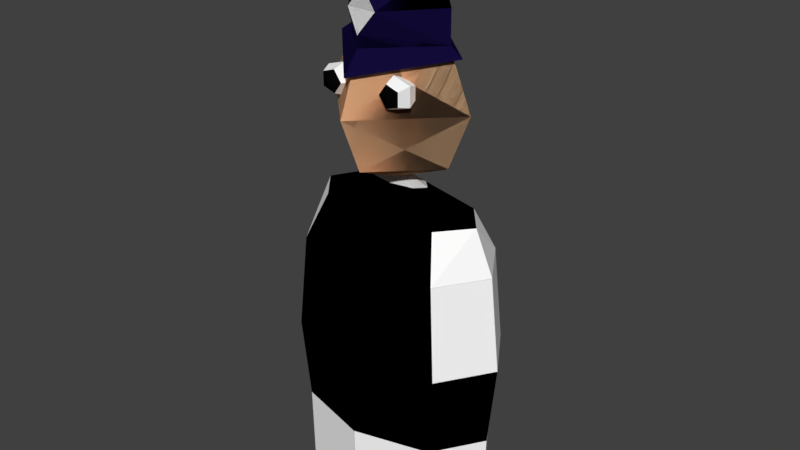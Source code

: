 # Source: Police.blend  (saved by Blender 2.77.0; exported with 4.5.12 LTS)
import bpy
from mathutils import Matrix  # noqa: F401  (used for matrix-valued properties, if any)

bpy.ops.wm.read_factory_settings(use_empty=True)
scene = bpy.context.scene
scene.name = 'Scene'

# ---- collections
col_collection_1 = bpy.data.collections.new('Collection 1'); scene.collection.children.link(col_collection_1)

# ---- materials (node trees are filled in below, after node groups)
mat_eye_pupil = bpy.data.materials.new('Eye pupil')
mat_eye_pupil.alpha_threshold = 0.0
mat_eye_pupil.use_transparent_shadow = False
mat_eye_pupil.diffuse_color = (0.002063, 0.002063, 0.002063, 1.0)
mat_eye_pupil.roughness = 0.5
mat_eye_ball = bpy.data.materials.new('Eye ball')
mat_eye_ball.alpha_threshold = 0.0
mat_eye_ball.use_transparent_shadow = False
mat_eye_ball.diffuse_color = (1.0, 1.0, 1.0, 1.0)
mat_eye_ball.roughness = 0.5
mat_skin = bpy.data.materials.new('Skin')
mat_skin.alpha_threshold = 0.0
mat_skin.use_transparent_shadow = False
mat_skin.diffuse_color = (0.9849, 0.6018, 0.3349, 1.0)
mat_skin.roughness = 0.5
mat_skin.line_color = (0.0, 0.0, 0.0, 1.0)
mat_hair = bpy.data.materials.new('Hair')
mat_hair.alpha_threshold = 0.0
mat_hair.use_transparent_shadow = False
mat_hair.diffuse_color = (0.1574, 0.08484, 0.06525, 1.0)
mat_hair.roughness = 0.5
mat_clothes = bpy.data.materials.new('Clothes')
mat_clothes.alpha_threshold = 0.0
mat_clothes.use_transparent_shadow = False
mat_clothes.diffuse_color = (0.0, 0.0, 0.0, 1.0)
mat_clothes.roughness = 0.5
mat_white_clothes = bpy.data.materials.new('White Clothes')
mat_white_clothes.alpha_threshold = 0.0
mat_white_clothes.use_transparent_shadow = False
mat_white_clothes.diffuse_color = (1.0, 1.0, 1.0, 1.0)
mat_white_clothes.roughness = 0.5
mat_helmet = bpy.data.materials.new('Helmet')
mat_helmet.alpha_threshold = 0.0
mat_helmet.use_transparent_shadow = False
mat_helmet.diffuse_color = (0.006234, 0.003464, 0.03968, 1.0)
mat_helmet.roughness = 0.5
mat_medal = bpy.data.materials.new('Medal')
mat_medal.alpha_threshold = 0.0
mat_medal.use_transparent_shadow = False
mat_medal.diffuse_color = (1.0, 1.0, 1.0, 1.0)
mat_medal.roughness = 0.5

# ---- material node trees

# ---- world
world_world = bpy.data.worlds.new('World'); scene.world = world_world
world_world.color = (0.05088, 0.05088, 0.05088)
world_world.use_sun_shadow = False
world_world.sun_shadow_jitter_overblur = 0.0
world_world.cycles.sampling_method = 'MANUAL'

# ---- meshes
me_sphere_001 = bpy.data.meshes.new('Sphere.001')
me_sphere_001.from_pydata([(0.1217, -0.2151, 1.63), (0.07931, -0.1975, 1.63), (0.06173, -0.1551, 1.63), (0.1217, -0.09508, 1.63), (0.1086, -0.1975, 1.671), (0.1032, -0.1551, 1.687), (0.1086, -0.1127, 1.671), (0.1561, -0.1975, 1.655), (0.1703, -0.1551, 1.666), (0.1561, -0.1127, 1.655), (0.1561, -0.1975, 1.605), (0.1703, -0.1551, 1.595), (0.1561, -0.1127, 1.605), (0.1086, -0.1975, 1.59), (0.1032, -0.1551, 1.573), (0.1086, -0.1127, 1.59), (0.07931, -0.1127, 1.63), (-0.1207, 1.863e-09, 1.253), (-0.3268, 0.0, 1.167), (-0.3979, 0.0, 1.004), (-0.4366, 0.0, 0.6486), (-0.4033, -3.201e-10, 0.3358), (-0.3961, 2.281e-09, 9.794e-08), (-0.08531, 0.03579, 1.253), (-0.2311, 0.1152, 1.167), (-0.2813, 0.1819, 1.004), (-0.3087, 0.1996, 0.6486), (-0.2851, 0.1844, 0.3358), (-0.2801, 0.1811, 9.794e-08), (-2.989e-07, 0.05061, 1.253), (-2.016e-07, 0.163, 1.167), (-1.741e-07, 0.2572, 1.004), (-2.077e-07, 0.2823, 0.6486), (-2.098e-07, 0.2607, 0.3358), (-2.101e-07, 0.2561, 9.794e-08), (-3.351e-07, -8.975e-08, 1.297), (0.08531, 0.03579, 1.253), (0.2311, 0.1152, 1.167), (0.2813, 0.1819, 1.004), (0.3087, 0.1996, 0.6486), (0.2851, 0.1844, 0.3358), (0.2801, 0.1811, 9.794e-08), (0.1207, 3.381e-09, 1.253), (0.3268, 2.531e-09, 1.167), (0.3979, -1.344e-08, 1.004), (0.4366, 7.387e-09, 0.6486), (0.4033, 5.798e-09, 0.3358), (0.3961, 8.086e-09, 9.794e-08), (0.08531, -0.03579, 1.253), (0.2311, -0.1152, 1.167), (0.2813, -0.1819, 1.004), (0.3087, -0.1996, 0.6486), (0.2851, -0.1844, 0.3358), (0.2801, -0.1811, 9.794e-08), (-2.989e-07, -0.05061, 1.253), (-2.016e-07, -0.163, 1.167), (-2.244e-07, -0.2572, 1.004), (-2.077e-07, -0.2823, 0.6486), (-2.098e-07, -0.2607, 0.3358), (-2.101e-07, -0.2561, 9.794e-08), (-0.08531, -0.03579, 1.253), (-0.2311, -0.1152, 1.167), (-0.2813, -0.1819, 1.004), (-0.3087, -0.1996, 0.6486), (-0.2851, -0.1844, 0.3358), (-0.2801, -0.1811, 9.794e-08), (2.535e-08, 0.0, 1.26), (0.2537, -2.32e-08, 1.73), (3.803e-08, 0.29, 1.55), (3.432e-08, 0.2051, 1.345), (0.29, -2.535e-08, 1.55), (0.2051, -1.793e-08, 1.345), (3.685e-08, 0.2699, 1.685), (-1.268e-08, -0.29, 1.55), (-1.538e-09, -0.2051, 1.345), (-0.29, 5.071e-08, 1.55), (-0.2051, 3.585e-08, 1.345), (-4.834e-08, 0.1605, 2.014), (0.1605, -8.498e-08, 2.014), (-7.641e-08, -0.1605, 2.014), (-8.057e-08, -7.162e-08, 2.145), (-0.1605, -4.289e-08, 2.014), (3.448e-08, 0.2087, 1.746), (3.145e-08, 0.2051, 1.764), (0.2051, -2.048e-08, 1.764), (0.2087, -1.825e-08, 1.746), (-4.406e-09, -0.2051, 1.764), (-2.019e-09, -0.2087, 1.746), (-0.2051, 3.33e-08, 1.764), (-0.2087, 3.65e-08, 1.746), (-1.033e-08, -0.2699, 1.685), (-0.2537, 4.334e-08, 1.73), (-5.672e-09, 0.2051, 1.884), (-0.2051, 3.092e-10, 1.884), (0.2051, -5.347e-08, 1.884), (0.05466, -0.1848, 1.884), (-6.107e-08, -0.1801, 1.957), (-0.05466, -0.1848, 1.884), (-1.75e-08, -0.2051, 1.806)], [], [(3, 16, 6), (2, 1, 4, 5), (16, 2, 5, 6), (1, 0, 4), (6, 5, 8, 9), (4, 0, 7), (3, 6, 9), (5, 4, 7, 8), (8, 7, 10, 11), (9, 8, 11, 12), (7, 0, 10), (3, 9, 12), (3, 12, 15), (11, 10, 13, 14), (12, 11, 14, 15), (10, 0, 13), (3, 15, 16), (14, 13, 1, 2), (15, 14, 2, 16), (13, 0, 1), (19, 18, 24, 25), (20, 19, 25, 26), (17, 35, 23), (21, 20, 26, 27), (18, 17, 23, 24), (22, 21, 27, 28), (27, 26, 32, 33), (24, 23, 29, 30), (28, 27, 33, 34), (25, 24, 30, 31), (26, 25, 31, 32), (23, 35, 29), (32, 31, 38, 39), (29, 35, 36), (33, 32, 39, 40), (30, 29, 36, 37), (34, 33, 40, 41), (31, 30, 37, 38), (41, 40, 46, 47), (38, 37, 43, 44), (39, 38, 44, 45), (36, 35, 42), (40, 39, 45, 46), (37, 36, 42, 43), (42, 35, 48), (46, 45, 51, 52), (43, 42, 48, 49), (47, 46, 52, 53), (44, 43, 49, 50), (45, 44, 50, 51), (51, 50, 56, 57), (48, 35, 54), (52, 51, 57, 58), (49, 48, 54, 55), (53, 52, 58, 59), (50, 49, 55, 56), (55, 54, 60, 61), (59, 58, 64, 65), (56, 55, 61, 62), (57, 56, 62, 63), (54, 35, 60), (58, 57, 63, 64), (60, 35, 17), (64, 63, 20, 21), (61, 60, 17, 18), (65, 64, 21, 22), (62, 61, 18, 19), (63, 62, 19, 20), (66, 76, 69), (68, 82, 85, 70), (76, 75, 68, 69), (94, 92, 77, 78), (66, 69, 71), (92, 93, 81, 77), (69, 68, 70, 71), (73, 87, 89, 75), (66, 71, 74), (71, 70, 73, 74), (66, 74, 76), (88, 86, 98, 97, 93), (74, 73, 75, 76), (70, 85, 87, 73), (28, 34, 41, 47, 53, 59, 65, 22), (81, 80, 77), (77, 80, 78), (78, 80, 79), (79, 80, 81), (87, 85, 67, 90), (88, 83, 72, 91), (83, 84, 67, 72), (85, 82, 72, 67), (75, 89, 82, 68), (84, 86, 90, 67), (82, 89, 91, 72), (89, 87, 90, 91), (86, 88, 91, 90), (96, 95, 94, 78, 79), (93, 97, 96, 79, 81), (83, 88, 93, 92), (84, 83, 92, 94), (95, 96, 97, 98), (86, 84, 94, 95, 98)])
me_sphere_001.polygons.foreach_set('material_index', [1, 1, 1, 0, 1, 0, 1, 1, 1, 1, 0, 1, 1, 1, 1, 0, 1, 1, 1, 0, 5, 5, 5, 4, 4, 5, 4, 4, 5, 4, 4, 5, 4, 5, 4, 4, 5, 4, 5, 5, 5, 5, 4, 4, 5, 4, 4, 5, 5, 5, 4, 5, 4, 4, 5, 4, 4, 5, 4, 4, 5, 4, 5, 4, 4, 5, 5, 5, 2, 3, 2, 6, 2, 6, 2, 2, 2, 2, 2, 6, 2, 2, 4, 6, 6, 6, 6, 6, 6, 6, 6, 3, 6, 6, 6, 6, 6, 6, 6, 6, 7, 6])
me_sphere_001.materials.append(mat_eye_pupil)
me_sphere_001.materials.append(mat_eye_ball)
me_sphere_001.materials.append(mat_skin)
me_sphere_001.materials.append(mat_hair)
me_sphere_001.materials.append(mat_clothes)
me_sphere_001.materials.append(mat_white_clothes)
me_sphere_001.materials.append(mat_helmet)
me_sphere_001.materials.append(mat_medal)
me_sphere_001.use_remesh_preserve_volume = False
me_sphere_001.use_remesh_preserve_attributes = False
me_sphere_001.use_mirror_vertex_groups = False
me_sphere_001.update()

# ---- objects
ob_police = bpy.data.objects.new('Police', me_sphere_001)

# ---- transforms, parenting, visibility, modifiers, constraints
ob_police.location = (0.0, 0.0, 0.0)
ob_police.lineart.crease_threshold = 0.0
_m = ob_police.modifiers.new('Mirror', 'MIRROR')

# ---- collection membership
col_collection_1.objects.link(ob_police)

# ---- scene / render settings (as saved in the file)
scene.frame_start = 1; scene.frame_end = 250; scene.frame_set(1)
scene.render.engine = 'BLENDER_EEVEE_NEXT'
scene.render.resolution_percentage = 50
scene.render.dither_intensity = 0.0
scene.cycles.use_denoising = False
scene.cycles.samples = 128
scene.cycles.sampling_pattern = 'TABULATED_SOBOL'
scene.cycles.light_sampling_threshold = 0.0
scene.cycles.use_adaptive_sampling = False
scene.cycles.use_light_tree = False
scene.cycles.blur_glossy = 0.0
scene.cycles.sample_clamp_indirect = 0.0
scene.view_settings.view_transform = 'Standard'
bpy.context.view_layer.update()

# ---- added for rendering (the .blend has no active camera and no usable light): camera, sun
cam_auto = bpy.data.cameras.new('AutoCamera')
cam_auto.lens = 50.0
cam_auto.sensor_width = 36.0
cam_auto.clip_end = 1000.0
ob_auto_camera = bpy.data.objects.new('AutoCamera', cam_auto)
scene.collection.objects.link(ob_auto_camera)
ob_auto_camera.location = (2.20918, -2.65101, 2.84)
ob_auto_camera.rotation_euler = (1.09748, -7.21219e-08, 0.694738)
scene.camera = ob_auto_camera
light_auto_sun = bpy.data.lights.new('AutoSun', 'SUN')
light_auto_sun.energy = 3.0
light_auto_sun.angle = 0.0523599
ob_auto_sun = bpy.data.objects.new('AutoSun', light_auto_sun)
scene.collection.objects.link(ob_auto_sun)
ob_auto_sun.rotation_euler = (0.872665, 0.174533, 0.523599)
bpy.context.view_layer.update()
